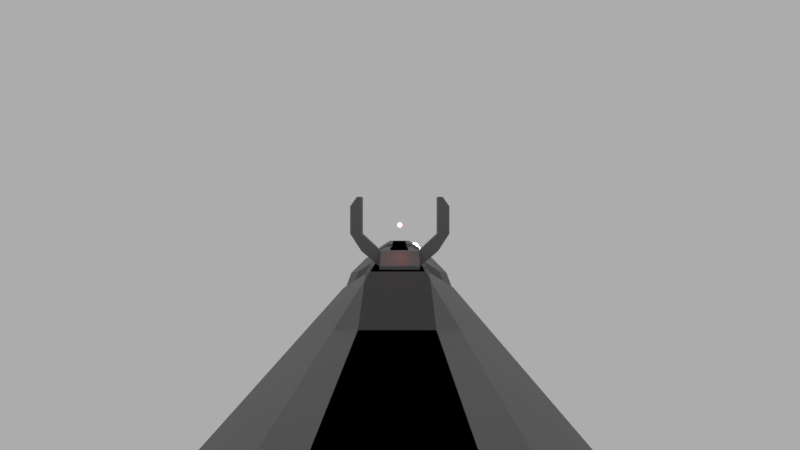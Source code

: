 # Source: Rifle.blend  (saved by Blender 4.4.30; exported with 4.5.12 LTS)
import bpy
from mathutils import Matrix  # noqa: F401  (used for matrix-valued properties, if any)

bpy.ops.wm.read_factory_settings(use_empty=True)
scene = bpy.context.scene
scene.name = 'Scene'

# ---- materials (node trees are filled in below, after node groups)
mat_gunmetal = bpy.data.materials.new('Gunmetal')
mat_bluelight = bpy.data.materials.new('BlueLight')
mat_armorunder = bpy.data.materials.new('ArmorUnder')
mat_sight = bpy.data.materials.new('Sight')
mat_muzzleflash = bpy.data.materials.new('MuzzleFlash')

# ---- material node trees
mat_gunmetal.use_nodes = True; mat_gunmetal.node_tree.nodes.clear()
_N = mat_gunmetal.node_tree.nodes; _L = mat_gunmetal.node_tree.links
n0 = _N.new('ShaderNodeBsdfPrincipled'); n0.name = 'Principled BSDF'; n0.location = (10, 300)
n0.distribution = 'GGX'
n0.subsurface_method = 'BURLEY'
n0.inputs[0].default_value = (0.1996, 0.1996, 0.1996, 1.0)
n0.inputs[1].default_value = 0.5767
n0.inputs[2].default_value = 0.6656
n0.inputs[3].default_value = 1.45
n0.inputs[13].default_value = 0.4387
n0.inputs[27].default_value = (0.0, 0.0, 0.0, 1.0)
n0.inputs[28].default_value = 1.0
n1 = _N.new('ShaderNodeOutputMaterial'); n1.name = 'Material Output'; n1.location = (300, 300)
_L.new(n0.outputs[0], n1.inputs[0])
n1.is_active_output = True
mat_bluelight.use_nodes = True; mat_bluelight.node_tree.nodes.clear()
_N = mat_bluelight.node_tree.nodes; _L = mat_bluelight.node_tree.links
n0 = _N.new('ShaderNodeOutputMaterial'); n0.name = 'Material Output'; n0.location = (300, 300)
n1 = _N.new('ShaderNodeEmission'); n1.name = 'Emission'; n1.location = (10, 300)
n1.inputs[0].default_value = (0.1752, 0.8797, 1.0, 1.0)
_L.new(n1.outputs[0], n0.inputs[0])
n0.is_active_output = True
mat_armorunder.use_nodes = True; mat_armorunder.node_tree.nodes.clear()
_N = mat_armorunder.node_tree.nodes; _L = mat_armorunder.node_tree.links
n0 = _N.new('ShaderNodeBsdfPrincipled'); n0.name = 'Principled BSDF'; n0.location = (10, 300)
n0.distribution = 'GGX'
n0.subsurface_method = 'BURLEY'
n0.inputs[0].default_value = (0.04298, 0.04298, 0.04298, 1.0)
n0.inputs[3].default_value = 1.45
n0.inputs[27].default_value = (0.0, 0.0, 0.0, 1.0)
n0.inputs[28].default_value = 1.0
n1 = _N.new('ShaderNodeOutputMaterial'); n1.name = 'Material Output'; n1.location = (300, 300)
_L.new(n0.outputs[0], n1.inputs[0])
n1.is_active_output = True
mat_sight.use_nodes = True; mat_sight.node_tree.nodes.clear()
_N = mat_sight.node_tree.nodes; _L = mat_sight.node_tree.links
n0 = _N.new('ShaderNodeOutputMaterial'); n0.name = 'Material Output'; n0.location = (300, 300)
n1 = _N.new('ShaderNodeEmission'); n1.name = 'Emission'; n1.location = (10, 300)
n1.inputs[0].default_value = (1.0, 0.04087, 0.08082, 1.0)
n1.inputs[1].default_value = 100.0
_L.new(n1.outputs[0], n0.inputs[0])
n0.is_active_output = True
mat_muzzleflash.use_nodes = True; mat_muzzleflash.node_tree.nodes.clear()
_N = mat_muzzleflash.node_tree.nodes; _L = mat_muzzleflash.node_tree.links
n0 = _N.new('ShaderNodeOutputMaterial'); n0.name = 'Material Output'; n0.location = (300, 300)
n1 = _N.new('ShaderNodeEmission'); n1.name = 'Emission'; n1.location = (10, 300)
n1.inputs[0].default_value = (0.1752, 0.8797, 1.0, 1.0)
n1.inputs[1].default_value = 400.0
_L.new(n1.outputs[0], n0.inputs[0])
n0.is_active_output = True

# ---- world
world_world = bpy.data.worlds.new('World'); scene.world = world_world
world_world.color = (0.4134, 0.4134, 0.4134)
world_world.use_sun_shadow = False
world_world.sun_shadow_jitter_overblur = 0.0

# ---- cameras
cam_camera = bpy.data.cameras.new('Camera')
cam_camera.clip_start = 0.001
cam_camera.lens = 25.71
cam_camera.lens_unit = 'FOV'

# ---- meshes
me_cube_001 = bpy.data.meshes.new('Cube.001')
me_cube_001.from_pydata([(0.03638, -0.6266, 0.07704), (0.03638, -0.6266, 0.1111), (0.03638, 0.1116, 0.07704), (0.03638, 0.1116, 0.1111), (0.02359, -0.6266, 0.04299), (0.02359, -0.6266, 0.1451), (0.02359, 0.0967, 0.04299), (0.02359, 0.09935, 0.1451), (-0.007258, 0.0967, 0.04299), (-0.007258, 0.09935, 0.1526), (-0.007258, -0.6266, 0.03961), (-0.007258, -0.6266, 0.1526), (-0.007258, -0.6266, 0.1111), (-0.007258, -0.6266, 0.07704), (-0.007258, 0.2962, 0.1111), (-0.007258, 0.1116, 0.07704), (0.0118, 0.09935, 0.1526), (0.0118, -0.6266, 0.03961), (0.0118, 0.0967, 0.04299), (0.0118, -0.6266, 0.1526), (-0.001228, -0.6266, 0.07704), (-0.001228, -0.6266, 0.1111), (0.0182, 0.1116, 0.07704), (0.0182, 0.1116, 0.1111), (0.01309, 0.2768, 0.007442), (-0.007258, 0.2635, 0.07704), (-0.007258, 0.2635, 0.1451), (0.0118, 0.2635, 0.1451), (0.0182, 0.2635, 0.07704), (0.0182, 0.2635, 0.1111), (-0.007258, 0.2962, 0.07704), (-0.007258, 0.2962, 0.1451), (0.0118, 0.2962, 0.1451), (0.0182, 0.2962, 0.07704), (0.0182, 0.2962, 0.1111), (0.01309, 0.2962, -0.000647), (-0.007258, 0.2768, 0.007442), (-0.007258, 0.2962, -0.000647), (0.02359, -0.02156, 0.04299), (0.02359, 0.005137, 0.04299), (0.02359, 0.005405, 0.1451), (0.02359, -0.02139, 0.1451), (-0.007258, 0.005405, 0.1526), (-0.007258, -0.02139, 0.1526), (-0.007258, 0.005137, 0.04299), (-0.007258, -0.02156, 0.03876), (0.03638, 0.00664, 0.07704), (0.03638, -0.02059, 0.07704), (0.03638, 0.00664, 0.1111), (0.03638, -0.02059, 0.1111), (0.0118, 0.005405, 0.1526), (0.0118, -0.02139, 0.1526), (0.007258, 0.005137, 0.04299), (0.007258, -0.02156, 0.03876), (-0.007258, 0.03039, -0.04264), (-0.007258, 0.003692, -0.04264), (0.007258, 0.03039, -0.04264), (0.007258, 0.003692, -0.04264), (0.02359, -0.1611, 0.1451), (0.02359, -0.2493, 0.1451), (0.02359, -0.4239, 0.1451), (0.02359, -0.5102, 0.1451), (-0.007258, -0.1611, 0.1526), (-0.007258, -0.2493, 0.1526), (-0.007258, -0.4239, 0.1526), (-0.007258, -0.5102, 0.1526), (-0.007258, -0.1612, 0.03876), (-0.007258, -0.2494, 0.03961), (-0.007258, -0.424, 0.03961), (-0.007258, -0.5103, 0.03961), (0.03638, -0.1604, 0.07704), (0.03638, -0.2488, 0.07704), (0.03638, -0.4236, 0.07704), (0.03638, -0.5101, 0.07704), (0.03638, -0.1604, 0.1111), (0.03638, -0.2488, 0.1111), (0.03638, -0.4236, 0.1111), (0.03638, -0.5101, 0.1111), (0.0118, -0.1611, 0.1526), (0.0118, -0.2493, 0.1526), (0.0118, -0.4239, 0.1526), (0.0118, -0.5102, 0.1526), (0.008167, -0.1612, 0.03876), (0.009075, -0.2494, 0.03961), (0.009983, -0.424, 0.03961), (0.01089, -0.5103, 0.03961), (0.02359, -0.5103, 0.04299), (0.02359, -0.424, 0.04299), (0.02359, -0.2494, 0.04299), (0.02359, -0.1612, 0.04299), (0.02056, -0.1611, 0.1408), (0.02059, -0.2493, 0.1408), (0.02057, -0.4239, 0.1408), (0.02058, -0.5102, 0.1408), (-0.007258, -0.1611, 0.1398), (-0.007258, -0.2493, 0.1398), (-0.007258, -0.4239, 0.1398), (-0.007258, -0.5102, 0.1398), (-0.007258, -0.1612, 0.04829), (-0.007258, -0.2494, 0.04829), (-0.007258, -0.424, 0.04829), (-0.007258, -0.5103, 0.04829), (0.03117, -0.1653, 0.08725), (0.03117, -0.2439, 0.08726), (0.03117, -0.4284, 0.08725), (0.03117, -0.5052, 0.08725), (0.03117, -0.1653, 0.09745), (0.03117, -0.2439, 0.09745), (0.03117, -0.4284, 0.09745), (0.03117, -0.5052, 0.09745), (0.0118, -0.1611, 0.1398), (0.0118, -0.2493, 0.1398), (0.0118, -0.4239, 0.1398), (0.0118, -0.5102, 0.1398), (0.008167, -0.1612, 0.04829), (0.009075, -0.2494, 0.04829), (0.009983, -0.424, 0.04829), (0.01089, -0.5103, 0.04829), (0.02058, -0.5103, 0.04735), (0.02057, -0.424, 0.04734), (0.02059, -0.2494, 0.04736), (0.02056, -0.1612, 0.04733), (-0.007258, -0.6088, 0.1111), (-0.007258, -0.6088, 0.07704), (-0.001228, -0.6088, 0.07704), (-0.001228, -0.6088, 0.1111), (0.03117, -0.1604, 0.07798), (0.03117, -0.2488, 0.07799), (0.03117, -0.4236, 0.07799), (0.03117, -0.5101, 0.07799), (0.03117, -0.1604, 0.1102), (0.03117, -0.2488, 0.1101), (0.03117, -0.4236, 0.1101), (0.03117, -0.5101, 0.1101), (0.02759, -0.1653, 0.08725), (0.02759, -0.2439, 0.08726), (0.02759, -0.4284, 0.08725), (0.02759, -0.5052, 0.08725), (0.02759, -0.1653, 0.09745), (0.02759, -0.2439, 0.09745), (0.02759, -0.4284, 0.09745), (0.02759, -0.5052, 0.09745), (0.02598, 0.00664, 0.07704), (0.02598, -0.02059, 0.07704), (0.02598, 0.00664, 0.1111), (0.02598, -0.02059, 0.1111), (0.02359, -0.1481, 0.04299), (0.02359, -0.07631, 0.04299), (0.02359, -0.076, 0.1451), (0.02359, -0.1478, 0.1451), (-0.007258, -0.076, 0.1526), (-0.007258, -0.1478, 0.1526), (-0.007258, -0.07631, 0.03876), (-0.007258, -0.1481, 0.03876), (0.03638, -0.07457, 0.07704), (0.03638, -0.1466, 0.07704), (0.03638, -0.07457, 0.1111), (0.03638, -0.1466, 0.1111), (0.0118, -0.076, 0.1526), (0.0118, -0.1478, 0.1526), (0.001034, -0.08035, 0.03472), (0.001292, -0.144, 0.03472), (-0.007258, -0.07631, -0.04577), (-0.007258, -0.1481, -0.04577), (0.001034, -0.08035, -0.04078), (0.001292, -0.144, -0.04078), (0.001015, -0.07631, 0.03876), (0.001311, -0.1481, 0.03876), (0.001015, -0.07631, -0.04577), (0.001311, -0.1481, -0.04577), (-0.002556, -0.08311, 0.03308), (-0.00232, -0.1413, 0.03308), (-0.002556, -0.08311, -0.0392), (-0.00232, -0.1413, -0.0392), (0.04135, -0.07457, 0.07704), (0.04135, -0.1466, 0.07704), (0.04135, -0.07457, 0.1111), (0.04135, -0.1466, 0.1111), (0.02863, -0.2602, 0.1434), (0.02863, -0.4128, 0.1434), (0.03899, -0.2599, 0.1158), (0.03899, -0.4126, 0.1158), (0.04467, 0.08844, 0.1111), (0.04467, 0.08844, 0.07704), (0.04467, 0.00664, 0.07704), (0.04467, 0.00664, 0.1111), (-0.007258, -0.2494, 0.03372), (-0.007258, -0.424, 0.03372), (0.03935, -0.2488, 0.07116), (0.03935, -0.4236, 0.07116), (0.01204, -0.2494, 0.03372), (0.01295, -0.424, 0.03372), (0.02656, -0.424, 0.03711), (0.02656, -0.2494, 0.03711), (-0.007258, -0.04619, 0.1614), (0.006284, -0.04619, 0.1614), (-0.007258, -0.076, 0.1614), (0.006284, -0.076, 0.1614)], [], [(73, 77, 1, 0), (23, 16, 7, 3), (77, 61, 5, 1), (86, 73, 0, 4), (85, 86, 4, 17), (20, 21, 125, 124), (81, 65, 11, 19), (18, 22, 2, 6), (21, 19, 11, 12), (17, 20, 13, 10), (22, 23, 3, 2), (22, 15, 25, 28), (4, 0, 20, 17), (1, 5, 19, 21), (8, 15, 22, 18), (61, 81, 19, 5), (0, 1, 21, 20), (69, 85, 17, 10), (23, 22, 28, 29), (29, 28, 33, 34), (26, 27, 32, 31), (16, 23, 29, 27), (9, 16, 27, 26), (30, 14, 34, 33), (14, 31, 32, 34), (33, 28, 24, 35), (27, 29, 34, 32), (24, 36, 37, 35), (28, 25, 36, 24), (30, 33, 35, 37), (8, 18, 52, 44), (53, 45, 55, 57), (7, 16, 50, 40), (40, 50, 51, 41), (16, 9, 42, 50), (50, 42, 43, 51), (18, 6, 39, 52), (52, 39, 38, 53), (6, 2, 46, 39), (39, 46, 47, 38), (3, 7, 40, 48), (48, 40, 41, 49), (48, 46, 184, 185), (46, 48, 144, 142), (54, 56, 57, 55), (52, 53, 57, 56), (44, 52, 56, 54), (153, 167, 82, 66), (61, 77, 133, 93), (67, 83, 190, 186), (63, 79, 111, 95), (149, 159, 78, 58), (76, 60, 92, 132), (59, 79, 80, 60), (78, 62, 94, 110), (159, 151, 62, 78), (59, 75, 131, 91), (79, 63, 64, 80), (81, 61, 93, 113), (167, 146, 89, 82), (74, 58, 90, 130), (87, 84, 191, 192), (60, 80, 112, 92), (146, 155, 70, 89), (73, 86, 118, 129), (72, 87, 192, 189), (79, 59, 91, 111), (157, 149, 58, 74), (87, 72, 128, 119), (59, 60, 179, 178), (58, 78, 110, 90), (155, 157, 74, 70), (71, 88, 120, 127), (71, 75, 76, 72), (85, 69, 101, 117), (98, 114, 115, 99), (100, 116, 117, 101), (90, 110, 111, 91), (92, 112, 113, 93), (110, 94, 95, 111), (112, 96, 97, 113), (114, 121, 120, 115), (116, 119, 118, 117), (121, 126, 127, 120), (119, 128, 129, 118), (130, 90, 91, 131), (132, 92, 93, 133), (102, 106, 138, 134), (104, 108, 140, 136), (80, 64, 96, 112), (70, 74, 130, 126), (65, 81, 113, 97), (75, 71, 127, 131), (82, 89, 121, 114), (72, 76, 132, 128), (88, 83, 115, 120), (66, 82, 114, 98), (77, 73, 129, 133), (84, 87, 119, 116), (83, 67, 99, 115), (86, 85, 117, 118), (68, 84, 116, 100), (89, 70, 126, 121), (124, 125, 122, 123), (13, 20, 124, 123), (21, 12, 122, 125), (102, 103, 127, 126), (104, 105, 129, 128), (107, 106, 130, 131), (109, 108, 132, 133), (106, 102, 126, 130), (103, 107, 131, 127), (108, 104, 128, 132), (105, 109, 133, 129), (134, 138, 139, 135), (136, 140, 141, 137), (106, 107, 139, 138), (103, 102, 134, 135), (109, 105, 137, 141), (107, 103, 135, 139), (108, 109, 141, 140), (105, 104, 136, 137), (142, 144, 145, 143), (48, 49, 145, 144), (47, 46, 142, 143), (49, 47, 143, 145), (47, 49, 156, 154), (157, 155, 175, 177), (49, 41, 148, 156), (156, 148, 149, 157), (38, 47, 154, 147), (147, 154, 155, 146), (53, 38, 147, 166), (166, 147, 146, 167), (51, 43, 194, 195), (158, 150, 151, 159), (41, 51, 158, 148), (148, 158, 159, 149), (45, 53, 166, 152), (161, 165, 173, 171), (162, 168, 169, 163), (167, 153, 163, 169), (152, 166, 168, 162), (161, 160, 166, 167), (164, 165, 169, 168), (165, 161, 167, 169), (160, 164, 168, 166), (170, 171, 173, 172), (160, 161, 171, 170), (164, 160, 170, 172), (165, 164, 172, 173), (174, 176, 177, 175), (156, 157, 177, 176), (155, 154, 174, 175), (154, 156, 176, 174), (180, 178, 179, 181), (75, 59, 178, 180), (76, 75, 180, 181), (60, 76, 181, 179), (183, 182, 185, 184), (2, 3, 182, 183), (3, 48, 185, 182), (46, 2, 183, 184), (186, 190, 191, 187), (190, 193, 192, 191), (193, 188, 189, 192), (88, 71, 188, 193), (71, 72, 189, 188), (83, 88, 193, 190), (84, 68, 187, 191), (195, 194, 196, 197), (150, 158, 197, 196), (158, 51, 195, 197)])
me_cube_001.polygons.foreach_set('material_index', [0, 0, 0, 0, 0, 0, 0, 0, 0, 0, 0, 0, 0, 0, 0, 0, 0, 0, 0, 0, 0, 0, 0, 0, 0, 0, 0, 0, 0, 0, 0, 0, 0, 0, 0, 0, 0, 0, 0, 0, 0, 0, 0, 0, 0, 0, 0, 0, 0, 0, 0, 0, 0, 0, 0, 0, 0, 0, 0, 0, 0, 0, 0, 0, 0, 0, 0, 0, 0, 0, 0, 0, 0, 0, 0, 0, 0, 0, 0, 0, 0, 0, 0, 0, 0, 0, 0, 0, 0, 0, 0, 0, 0, 0, 0, 0, 0, 0, 0, 0, 0, 0, 0, 1, 0, 0, 0, 0, 0, 0, 0, 0, 0, 0, 1, 1, 0, 0, 0, 0, 0, 0, 1, 0, 0, 0, 0, 0, 0, 0, 0, 0, 0, 0, 0, 0, 0, 0, 0, 0, 0, 0, 0, 0, 0, 0, 0, 2, 0, 0, 0, 0, 0, 0, 0, 0, 0, 0, 0, 0, 0, 0, 0, 0, 0, 0, 0, 0, 0, 0, 0, 0, 0])
_uv = me_cube_001.uv_layers.new(name='UVMap')
_uv.uv.foreach_set('vector', [0.4583, 0.7333, 0.5417, 0.7333, 0.5417, 0.75, 0.4583, 0.75, 0.5417, 0.4375, 0.625, 0.4375, 0.625, 0.5, 0.5417, 0.5, 0.5417, 0.7333, 0.625, 0.7333, 0.625, 0.75, 0.5417, 0.75, 0.375, 0.7333, 0.4583, 0.7333, 0.4583, 0.75, 0.375, 0.75, 0.3125, 0.7333, 0.375, 0.7333, 0.375, 0.75, 0.3125, 0.75, 0.4583, 0.8125, 0.5417, 0.8125, 0.5417, 0.8125, 0.4583, 0.8125, 0.6875, 0.7333, 0.75, 0.7333, 0.75, 0.75, 0.6875, 0.75, 0.375, 0.4375, 0.4583, 0.4375, 0.4583, 0.5, 0.375, 0.5, 0.5417, 0.8125, 0.625, 0.8125, 0.625, 0.875, 0.5417, 0.875, 0.375, 0.8125, 0.4583, 0.8125, 0.4583, 0.875, 0.375, 0.875, 0.4583, 0.4375, 0.5417, 0.4375, 0.5417, 0.5, 0.4583, 0.5, 0.4583, 0.4375, 0.4583, 0.375, 0.4583, 0.375, 0.4583, 0.4375, 0.375, 0.75, 0.4583, 0.75, 0.4583, 0.8125, 0.375, 0.8125, 0.5417, 0.75, 0.625, 0.75, 0.625, 0.8125, 0.5417, 0.8125, 0.375, 0.375, 0.4583, 0.375, 0.4583, 0.4375, 0.375, 0.4375, 0.625, 0.7333, 0.6875, 0.7333, 0.6875, 0.75, 0.625, 0.75, 0.4583, 0.75, 0.5417, 0.75, 0.5417, 0.8125, 0.4583, 0.8125, 0.25, 0.7333, 0.3125, 0.7333, 0.3125, 0.75, 0.25, 0.75, 0.5417, 0.4375, 0.4583, 0.4375, 0.4583, 0.4375, 0.5417, 0.4375, 0.5417, 0.4375, 0.4583, 0.4375, 0.4583, 0.4375, 0.5417, 0.4375, 0.75, 0.5, 0.6875, 0.5, 0.6875, 0.5, 0.75, 0.5, 0.625, 0.4375, 0.5417, 0.4375, 0.5417, 0.4375, 0.625, 0.4375, 0.75, 0.5, 0.6875, 0.5, 0.6875, 0.5, 0.75, 0.5, 0.4583, 0.375, 0.5417, 0.375, 0.5417, 0.4375, 0.4583, 0.4375, 0.5417, 0.375, 0.625, 0.375, 0.625, 0.4375, 0.5417, 0.4375, 0.4583, 0.4375, 0.4583, 0.4375, 0.4583, 0.4375, 0.4583, 0.4375, 0.625, 0.4375, 0.5417, 0.4375, 0.5417, 0.4375, 0.625, 0.4375, 0.4583, 0.4375, 0.4583, 0.375, 0.4583, 0.375, 0.4583, 0.4375, 0.4583, 0.4375, 0.4583, 0.375, 0.4583, 0.375, 0.4583, 0.4375, 0.4583, 0.375, 0.4583, 0.4375, 0.4583, 0.4375, 0.4583, 0.375, 0.25, 0.5, 0.3125, 0.5, 0.3125, 0.5833, 0.25, 0.5833, 0.3125, 0.6667, 0.25, 0.6667, 0.25, 0.6667, 0.3125, 0.6667, 0.625, 0.5, 0.6875, 0.5, 0.6875, 0.5833, 0.625, 0.5833, 0.625, 0.5833, 0.6875, 0.5833, 0.6875, 0.6667, 0.625, 0.6667, 0.6875, 0.5, 0.75, 0.5, 0.75, 0.5833, 0.6875, 0.5833, 0.6875, 0.5833, 0.75, 0.5833, 0.75, 0.6667, 0.6875, 0.6667, 0.3125, 0.5, 0.375, 0.5, 0.375, 0.5833, 0.3125, 0.5833, 0.3125, 0.5833, 0.375, 0.5833, 0.375, 0.6667, 0.3125, 0.6667, 0.375, 0.5, 0.4583, 0.5, 0.4583, 0.5833, 0.375, 0.5833, 0.375, 0.5833, 0.4583, 0.5833, 0.4583, 0.6667, 0.375, 0.6667, 0.5417, 0.5, 0.625, 0.5, 0.625, 0.5833, 0.5417, 0.5833, 0.5417, 0.5833, 0.625, 0.5833, 0.625, 0.6667, 0.5417, 0.6667, 0.5417, 0.5833, 0.4583, 0.5833, 0.4583, 0.5833, 0.5417, 0.5833, 0.4583, 0.5833, 0.5417, 0.5833, 0.5417, 0.5833, 0.4583, 0.5833, 0.25, 0.5833, 0.3125, 0.5833, 0.3125, 0.6667, 0.25, 0.6667, 0.3125, 0.5833, 0.3125, 0.6667, 0.3125, 0.6667, 0.3125, 0.5833, 0.25, 0.5833, 0.3125, 0.5833, 0.3125, 0.5833, 0.25, 0.5833, 0.25, 0.6778, 0.3125, 0.6778, 0.3125, 0.6833, 0.25, 0.6833, 0.625, 0.7333, 0.5417, 0.7333, 0.5417, 0.7333, 0.625, 0.7333, 0.25, 0.7, 0.3125, 0.7, 0.3125, 0.7, 0.25, 0.7, 0.75, 0.7, 0.6875, 0.7, 0.6875, 0.7, 0.75, 0.7, 0.625, 0.6778, 0.6875, 0.6778, 0.6875, 0.6833, 0.625, 0.6833, 0.5417, 0.7167, 0.625, 0.7167, 0.625, 0.7167, 0.5417, 0.7167, 0.625, 0.7, 0.6875, 0.7, 0.6875, 0.7167, 0.625, 0.7167, 0.6875, 0.6833, 0.75, 0.6833, 0.75, 0.6833, 0.6875, 0.6833, 0.6875, 0.6778, 0.75, 0.6778, 0.75, 0.6833, 0.6875, 0.6833, 0.625, 0.7, 0.5417, 0.7, 0.5417, 0.7, 0.625, 0.7, 0.6875, 0.7, 0.75, 0.7, 0.75, 0.7167, 0.6875, 0.7167, 0.6875, 0.7333, 0.625, 0.7333, 0.625, 0.7333, 0.6875, 0.7333, 0.3125, 0.6778, 0.375, 0.6778, 0.375, 0.6833, 0.3125, 0.6833, 0.5417, 0.6833, 0.625, 0.6833, 0.625, 0.6833, 0.5417, 0.6833, 0.375, 0.7167, 0.3125, 0.7167, 0.3125, 0.7167, 0.375, 0.7167, 0.625, 0.7167, 0.6875, 0.7167, 0.6875, 0.7167, 0.625, 0.7167, 0.375, 0.6778, 0.4583, 0.6778, 0.4583, 0.6833, 0.375, 0.6833, 0.4583, 0.7333, 0.375, 0.7333, 0.375, 0.7333, 0.4583, 0.7333, 0.4583, 0.7167, 0.375, 0.7167, 0.375, 0.7167, 0.4583, 0.7167, 0.6875, 0.7, 0.625, 0.7, 0.625, 0.7, 0.6875, 0.7, 0.5417, 0.6778, 0.625, 0.6778, 0.625, 0.6833, 0.5417, 0.6833, 0.375, 0.7167, 0.4583, 0.7167, 0.4583, 0.7167, 0.375, 0.7167, 0.625, 0.7, 0.625, 0.7167, 0.625, 0.7167, 0.625, 0.7, 0.625, 0.6833, 0.6875, 0.6833, 0.6875, 0.6833, 0.625, 0.6833, 0.4583, 0.6778, 0.5417, 0.6778, 0.5417, 0.6833, 0.4583, 0.6833, 0.4583, 0.7, 0.375, 0.7, 0.375, 0.7, 0.4583, 0.7, 0.4583, 0.7, 0.5417, 0.7, 0.5417, 0.7167, 0.4583, 0.7167, 0.3125, 0.7333, 0.25, 0.7333, 0.25, 0.7333, 0.3125, 0.7333, 0.25, 0.6833, 0.3125, 0.6833, 0.3125, 0.7, 0.25, 0.7, 0.25, 0.7167, 0.3125, 0.7167, 0.3125, 0.7333, 0.25, 0.7333, 0.625, 0.6833, 0.6875, 0.6833, 0.6875, 0.7, 0.625, 0.7, 0.625, 0.7167, 0.6875, 0.7167, 0.6875, 0.7333, 0.625, 0.7333, 0.6875, 0.6833, 0.75, 0.6833, 0.75, 0.7, 0.6875, 0.7, 0.6875, 0.7167, 0.75, 0.7167, 0.75, 0.7333, 0.6875, 0.7333, 0.3125, 0.6833, 0.375, 0.6833, 0.375, 0.7, 0.3125, 0.7, 0.3125, 0.7167, 0.375, 0.7167, 0.375, 0.7333, 0.3125, 0.7333, 0.375, 0.6833, 0.4583, 0.6833, 0.4583, 0.7, 0.375, 0.7, 0.375, 0.7167, 0.4583, 0.7167, 0.4583, 0.7333, 0.375, 0.7333, 0.5417, 0.6833, 0.625, 0.6833, 0.625, 0.7, 0.5417, 0.7, 0.5417, 0.7167, 0.625, 0.7167, 0.625, 0.7333, 0.5417, 0.7333, 0.4709, 0.684, 0.5291, 0.684, 0.5291, 0.684, 0.4709, 0.684, 0.4709, 0.7174, 0.5291, 0.7174, 0.5291, 0.7174, 0.4709, 0.7174, 0.6875, 0.7167, 0.75, 0.7167, 0.75, 0.7167, 0.6875, 0.7167, 0.4583, 0.6833, 0.5417, 0.6833, 0.5417, 0.6833, 0.4583, 0.6833, 0.75, 0.7333, 0.6875, 0.7333, 0.6875, 0.7333, 0.75, 0.7333, 0.5417, 0.7, 0.4583, 0.7, 0.4583, 0.7, 0.5417, 0.7, 0.3125, 0.6833, 0.375, 0.6833, 0.375, 0.6833, 0.3125, 0.6833, 0.4583, 0.7167, 0.5417, 0.7167, 0.5417, 0.7167, 0.4583, 0.7167, 0.375, 0.7, 0.3125, 0.7, 0.3125, 0.7, 0.375, 0.7, 0.25, 0.6833, 0.3125, 0.6833, 0.3125, 0.6833, 0.25, 0.6833, 0.5417, 0.7333, 0.4583, 0.7333, 0.4583, 0.7333, 0.5417, 0.7333, 0.3125, 0.7167, 0.375, 0.7167, 0.375, 0.7167, 0.3125, 0.7167, 0.3125, 0.7, 0.25, 0.7, 0.25, 0.7, 0.3125, 0.7, 0.375, 0.7333, 0.3125, 0.7333, 0.3125, 0.7333, 0.375, 0.7333, 0.25, 0.7167, 0.3125, 0.7167, 0.3125, 0.7167, 0.25, 0.7167, 0.375, 0.6833, 0.4583, 0.6833, 0.4583, 0.6833, 0.375, 0.6833, 0.4583, 0.8125, 0.5417, 0.8125, 0.5417, 0.875, 0.4583, 0.875, 0.4583, 0.875, 0.4583, 0.8125, 0.4583, 0.8125, 0.4583, 0.875, 0.5417, 0.8125, 0.5417, 0.875, 0.5417, 0.875, 0.5417, 0.8125, 0.4709, 0.684, 0.4709, 0.6993, 0.4583, 0.7, 0.4583, 0.6833, 0.4709, 0.7174, 0.4709, 0.7326, 0.4583, 0.7333, 0.4583, 0.7167, 0.5291, 0.6993, 0.5291, 0.684, 0.5417, 0.6833, 0.5417, 0.7, 0.5291, 0.7326, 0.5291, 0.7174, 0.5417, 0.7167, 0.5417, 0.7333, 0.5291, 0.684, 0.4709, 0.684, 0.4583, 0.6833, 0.5417, 0.6833, 0.4709, 0.6993, 0.5291, 0.6993, 0.5417, 0.7, 0.4583, 0.7, 0.5291, 0.7174, 0.4709, 0.7174, 0.4583, 0.7167, 0.5417, 0.7167, 0.4709, 0.7326, 0.5291, 0.7326, 0.5417, 0.7333, 0.4583, 0.7333, 0.4709, 0.684, 0.5291, 0.684, 0.5291, 0.6993, 0.4709, 0.6993, 0.4709, 0.7174, 0.5291, 0.7174, 0.5291, 0.7326, 0.4709, 0.7326, 0.5291, 0.684, 0.5291, 0.6993, 0.5291, 0.6993, 0.5291, 0.684, 0.4709, 0.6993, 0.4709, 0.684, 0.4709, 0.684, 0.4709, 0.6993, 0.5291, 0.7326, 0.4709, 0.7326, 0.4709, 0.7326, 0.5291, 0.7326, 0.5291, 0.6993, 0.4709, 0.6993, 0.4709, 0.6993, 0.5291, 0.6993, 0.5291, 0.7174, 0.5291, 0.7326, 0.5291, 0.7326, 0.5291, 0.7174, 0.4709, 0.7326, 0.4709, 0.7174, 0.4709, 0.7174, 0.4709, 0.7326, 0.4583, 0.5833, 0.5417, 0.5833, 0.5417, 0.6667, 0.4583, 0.6667, 0.5417, 0.5833, 0.5417, 0.6667, 0.5417, 0.6667, 0.5417, 0.5833, 0.4583, 0.6667, 0.4583, 0.5833, 0.4583, 0.5833, 0.4583, 0.6667, 0.5417, 0.6667, 0.4583, 0.6667, 0.4583, 0.6667, 0.5417, 0.6667, 0.4583, 0.6667, 0.5417, 0.6667, 0.5417, 0.6722, 0.4583, 0.6722, 0.5417, 0.6778, 0.4583, 0.6778, 0.4583, 0.6778, 0.5417, 0.6778, 0.5417, 0.6667, 0.625, 0.6667, 0.625, 0.6722, 0.5417, 0.6722, 0.5417, 0.6722, 0.625, 0.6722, 0.625, 0.6778, 0.5417, 0.6778, 0.375, 0.6667, 0.4583, 0.6667, 0.4583, 0.6722, 0.375, 0.6722, 0.375, 0.6722, 0.4583, 0.6722, 0.4583, 0.6778, 0.375, 0.6778, 0.3125, 0.6667, 0.375, 0.6667, 0.375, 0.6722, 0.3125, 0.6722, 0.3125, 0.6722, 0.375, 0.6722, 0.375, 0.6778, 0.3125, 0.6778, 0.6875, 0.6667, 0.75, 0.6667, 0.75, 0.6667, 0.6875, 0.6667, 0.6875, 0.6722, 0.75, 0.6722, 0.75, 0.6778, 0.6875, 0.6778, 0.625, 0.6667, 0.6875, 0.6667, 0.6875, 0.6722, 0.625, 0.6722, 0.625, 0.6722, 0.6875, 0.6722, 0.6875, 0.6778, 0.625, 0.6778, 0.25, 0.6667, 0.3125, 0.6667, 0.3125, 0.6722, 0.25, 0.6722, 0.3125, 0.6774, 0.3125, 0.6774, 0.3125, 0.6774, 0.3125, 0.6774, 0.25, 0.6722, 0.3125, 0.6722, 0.3125, 0.6778, 0.25, 0.6778, 0.3125, 0.6778, 0.25, 0.6778, 0.25, 0.6778, 0.3125, 0.6778, 0.25, 0.6722, 0.3125, 0.6722, 0.3125, 0.6722, 0.25, 0.6722, 0.3125, 0.6774, 0.3125, 0.6726, 0.3125, 0.6722, 0.3125, 0.6778, 0.3125, 0.6726, 0.3125, 0.6774, 0.3125, 0.6778, 0.3125, 0.6722, 0.3125, 0.6774, 0.3125, 0.6774, 0.3125, 0.6778, 0.3125, 0.6778, 0.3125, 0.6726, 0.3125, 0.6726, 0.3125, 0.6722, 0.3125, 0.6722, 0.3125, 0.6726, 0.3125, 0.6774, 0.3125, 0.6774, 0.3125, 0.6726, 0.3125, 0.6726, 0.3125, 0.6774, 0.3125, 0.6774, 0.3125, 0.6726, 0.3125, 0.6726, 0.3125, 0.6726, 0.3125, 0.6726, 0.3125, 0.6726, 0.3125, 0.6774, 0.3125, 0.6726, 0.3125, 0.6726, 0.3125, 0.6774, 0.4583, 0.6722, 0.5417, 0.6722, 0.5417, 0.6778, 0.4583, 0.6778, 0.5417, 0.6722, 0.5417, 0.6778, 0.5417, 0.6778, 0.5417, 0.6722, 0.4583, 0.6778, 0.4583, 0.6722, 0.4583, 0.6722, 0.4583, 0.6778, 0.4583, 0.6722, 0.5417, 0.6722, 0.5417, 0.6722, 0.4583, 0.6722, 0.5417, 0.7, 0.625, 0.7, 0.625, 0.7167, 0.5417, 0.7167, 0.5417, 0.7, 0.625, 0.7, 0.625, 0.7, 0.5417, 0.7, 0.5417, 0.7167, 0.5417, 0.7, 0.5417, 0.7, 0.5417, 0.7167, 0.625, 0.7167, 0.5417, 0.7167, 0.5417, 0.7167, 0.625, 0.7167, 0.4583, 0.5, 0.5417, 0.5, 0.5417, 0.5833, 0.4583, 0.5833, 0.4583, 0.5, 0.5417, 0.5, 0.5417, 0.5, 0.4583, 0.5, 0.5417, 0.5, 0.5417, 0.5833, 0.5417, 0.5833, 0.5417, 0.5, 0.4583, 0.5833, 0.4583, 0.5, 0.4583, 0.5, 0.4583, 0.5833, 0.25, 0.7, 0.3125, 0.7, 0.3125, 0.7167, 0.25, 0.7167, 0.3125, 0.7, 0.375, 0.7, 0.375, 0.7167, 0.3125, 0.7167, 0.375, 0.7, 0.4583, 0.7, 0.4583, 0.7167, 0.375, 0.7167, 0.375, 0.7, 0.4583, 0.7, 0.4583, 0.7, 0.375, 0.7, 0.4583, 0.7, 0.4583, 0.7167, 0.4583, 0.7167, 0.4583, 0.7, 0.3125, 0.7, 0.375, 0.7, 0.375, 0.7, 0.3125, 0.7, 0.3125, 0.7167, 0.25, 0.7167, 0.25, 0.7167, 0.3125, 0.7167, 0.6875, 0.6667, 0.75, 0.6667, 0.75, 0.6722, 0.6875, 0.6722, 0.75, 0.6722, 0.6875, 0.6722, 0.6875, 0.6722, 0.75, 0.6722, 0.6875, 0.6722, 0.6875, 0.6667, 0.6875, 0.6667, 0.6875, 0.6722])
me_cube_001.materials.append(mat_gunmetal)
me_cube_001.materials.append(mat_bluelight)
me_cube_001.materials.append(mat_armorunder)
me_cube_001.use_remesh_fix_poles = True
me_cube_001.use_remesh_preserve_attributes = False
me_cube_001.use_mirror_vertex_groups = False
me_cube_001.update()
me_cube = bpy.data.meshes.new('Cube')
me_cube.from_pydata([(-0.004812, -0.002161, -1.492e-05), (-0.009625, -0.002161, 0.004105), (-0.004812, 0.002161, -1.492e-05), (-0.009625, 0.002161, 0.004105), (-0.004812, -0.002161, 0.004105), (-0.004812, 0.002161, 0.004105), (-0.01237, -0.002161, 0.008445), (-0.01243, 0.002161, 0.008445), (-0.009508, -0.002161, 0.008445), (-0.009566, 0.002161, 0.008445), (-0.01237, -0.002161, 0.01533), (-0.01243, 0.002161, 0.01533), (-0.009508, -0.002161, 0.01533), (-0.009566, 0.002161, 0.01533), (-0.004812, 0.009846, 0.0008734), (-0.004812, -0.009845, 0.0008734), (-0.004812, 0.009846, -1.492e-05), (-0.004812, -0.009845, -1.492e-05), (-0.004812, 5.681e-08, -1.492e-05), (-0.009625, 5.681e-08, 0.004105), (-0.004812, 5.681e-08, 0.004105), (-0.0124, 5.681e-08, 0.008445), (-0.009537, 5.681e-08, 0.008445), (-0.0124, 5.681e-08, 0.01533), (-0.009537, 5.681e-08, 0.01533), (-0.01073, 5.681e-08, 0.01769), (-0.01076, 0.002161, 0.01769), (-0.009508, -0.002161, 0.01769), (-0.0107, -0.002161, 0.01769), (-0.009566, 0.002161, 0.01769), (-0.009537, 5.681e-08, 0.01769), (0.004812, -0.002161, -1.492e-05), (0.009625, -0.002161, 0.004105), (0.004812, 0.002161, -1.492e-05), (0.009625, 0.002161, 0.004105), (0.0, 0.002161, -1.492e-05), (0.0, 0.002161, 0.004105), (0.0, -0.002161, -1.492e-05), (0.0, -0.002161, 0.004105), (0.004812, -0.002161, 0.004105), (0.004812, 0.002161, 0.004105), (0.01237, -0.002161, 0.008445), (0.01243, 0.002161, 0.008445), (0.009508, -0.002161, 0.008445), (0.009566, 0.002161, 0.008445), (0.01237, -0.002161, 0.01533), (0.01243, 0.002161, 0.01533), (0.009508, -0.002161, 0.01533), (0.009566, 0.002161, 0.01533), (0.0, -0.009845, 0.0008734), (0.0, 0.009846, -1.492e-05), (0.0, 0.009846, 0.0008734), (0.004812, 0.009846, 0.0008734), (0.004812, -0.009845, 0.0008734), (0.004812, 0.009846, -1.492e-05), (0.004812, -0.009845, -1.492e-05), (0.0, -0.009845, -1.492e-05), (0.004812, 5.681e-08, -1.492e-05), (0.009625, 5.681e-08, 0.004105), (0.0, 5.681e-08, 0.004105), (0.0, 5.681e-08, -1.492e-05), (0.004812, 5.681e-08, 0.004105), (0.0124, 5.681e-08, 0.008445), (0.009537, 5.681e-08, 0.008445), (0.0124, 5.681e-08, 0.01533), (0.009537, 5.681e-08, 0.01533), (0.01073, 5.681e-08, 0.01769), (0.01076, 0.002161, 0.01769), (0.009508, -0.002161, 0.01769), (0.0107, -0.002161, 0.01769), (0.009566, 0.002161, 0.01769), (0.009537, 5.681e-08, 0.01769), (6.898e-09, 2.979e-08, 0.01118), (-0.0001057, 2.979e-08, 0.01117), (-0.0002073, 2.979e-08, 0.01114), (-0.0003009, 2.979e-08, 0.01109), (-0.000383, 2.979e-08, 0.01102), (-0.0004503, 2.979e-08, 0.01094), (-0.0005004, 2.979e-08, 0.01085), (-0.0005312, 2.979e-08, 0.01074), (-0.0005416, 2.98e-08, 0.01064), (-0.0005312, 2.981e-08, 0.01053), (-0.0005004, 2.982e-08, 0.01043), (-0.0004503, 2.982e-08, 0.01034), (-0.000383, 2.982e-08, 0.01025), (-0.0003009, 2.982e-08, 0.01019), (-0.0002073, 2.982e-08, 0.01014), (-0.0001057, 2.982e-08, 0.01011), (7.074e-09, 2.982e-08, 0.0101), (0.0001057, 2.982e-08, 0.01011), (0.0002073, 2.982e-08, 0.01014), (0.0003009, 2.982e-08, 0.01019), (0.000383, 2.982e-08, 0.01025), (0.0004503, 2.982e-08, 0.01034), (0.0005004, 2.982e-08, 0.01043), (0.0005312, 2.981e-08, 0.01053), (0.0005416, 2.98e-08, 0.01064), (0.0005312, 2.979e-08, 0.01074), (0.0005004, 2.979e-08, 0.01085), (0.0004503, 2.979e-08, 0.01094), (0.000383, 2.979e-08, 0.01102), (0.0003009, 2.979e-08, 0.01109), (0.0002073, 2.979e-08, 0.01114), (0.0001057, 2.979e-08, 0.01117)], [], [(18, 19, 3, 2), (0, 4, 1), (19, 1, 6, 21), (18, 60, 37, 0), (2, 3, 5), (59, 20, 4, 38), (4, 0, 17, 15), (21, 6, 10, 23), (20, 5, 9, 22), (1, 4, 8, 6), (5, 3, 7, 9), (10, 12, 27, 28), (22, 9, 13, 24), (6, 8, 12, 10), (9, 7, 11, 13), (14, 51, 50, 16), (0, 37, 56, 17), (49, 15, 17, 56), (2, 5, 14, 16), (38, 4, 15, 49), (5, 36, 51, 14), (35, 2, 16, 50), (8, 22, 24, 12), (12, 24, 30, 27), (4, 20, 22, 8), (7, 21, 23, 11), (36, 5, 20, 59), (2, 35, 60, 18), (3, 19, 21, 7), (0, 1, 19, 18), (30, 25, 28, 27), (29, 26, 25, 30), (24, 13, 29, 30), (13, 11, 26, 29), (11, 23, 25, 26), (23, 10, 28, 25), (57, 33, 34, 58), (31, 32, 39), (58, 62, 41, 32), (57, 31, 37, 60), (33, 40, 34), (59, 38, 39, 61), (39, 53, 55, 31), (62, 64, 45, 41), (61, 63, 44, 40), (32, 41, 43, 39), (40, 44, 42, 34), (45, 69, 68, 47), (63, 65, 48, 44), (41, 45, 47, 43), (44, 48, 46, 42), (52, 54, 50, 51), (31, 55, 56, 37), (49, 56, 55, 53), (33, 54, 52, 40), (38, 49, 53, 39), (40, 52, 51, 36), (35, 50, 54, 33), (43, 47, 65, 63), (47, 68, 71, 65), (39, 43, 63, 61), (42, 46, 64, 62), (36, 59, 61, 40), (33, 57, 60, 35), (34, 42, 62, 58), (31, 57, 58, 32), (71, 68, 69, 66), (70, 71, 66, 67), (65, 71, 70, 48), (48, 70, 67, 46), (46, 67, 66, 64), (64, 66, 69, 45), (73, 72, 103, 102, 101, 100, 99, 98, 97, 96, 95, 94, 93, 92, 91, 90, 89, 88, 87, 86, 85, 84, 83, 82, 81, 80, 79, 78, 77, 76, 75, 74)])
me_cube.polygons.foreach_set('material_index', [0, 0, 0, 0, 0, 0, 0, 0, 0, 0, 0, 0, 0, 0, 0, 0, 0, 0, 0, 0, 0, 0, 0, 0, 0, 0, 0, 0, 0, 0, 0, 0, 0, 0, 0, 0, 0, 0, 0, 0, 0, 0, 0, 0, 0, 0, 0, 0, 0, 0, 0, 0, 0, 0, 0, 0, 0, 0, 0, 0, 0, 0, 0, 0, 0, 0, 0, 0, 0, 0, 0, 0, 1])
_uv = me_cube.uv_layers.new(name='UVMap')
_uv.uv.foreach_set('vector', [0.2584, 0.5685, 0.292, 0.698, 0.2506, 0.7106, 0.2203, 0.5752, 0.2963, 0.5561, 0.4083, 0.5778, 0.337, 0.6871, 0.292, 0.698, 0.337, 0.6871, 0.3466, 0.7798, 0.3157, 0.7858, 0.2584, 0.5685, 0.2376, 0.4998, 0.263, 0.494, 0.2963, 0.5561, 0.2203, 0.5752, 0.2506, 0.7106, 0.1344, 0.6493, 0.4557, 0.4492, 0.4662, 0.5765, 0.4083, 0.5778, 0.404, 0.4612, 0.4083, 0.5778, 0.2963, 0.5561, 0.314, 0.4929, 0.3161, 0.4932, 0.3157, 0.7858, 0.3466, 0.7798, 0.348, 0.8559, 0.3339, 0.856, 0.07749, 0.6839, 0.1344, 0.6493, 0.2306, 0.8092, 0.1851, 0.8506, 0.337, 0.6871, 0.4083, 0.5778, 0.4084, 0.7602, 0.3466, 0.7798, 0.1344, 0.6493, 0.2506, 0.7106, 0.2856, 0.7978, 0.2306, 0.8092, 0.348, 0.8559, 0.3681, 0.8766, 0.3468, 0.8761, 0.3458, 0.8711, 0.1851, 0.8506, 0.2306, 0.8092, 0.3067, 0.8859, 0.3532, 0.9999, 0.3466, 0.7798, 0.4084, 0.7602, 0.3681, 0.8766, 0.348, 0.8559, 0.2306, 0.8092, 0.2856, 0.7978, 0.3205, 0.8601, 0.3067, 0.8859, 0.1634, 0.5293, 0.1608, 0.5176, 0.1636, 0.517, 0.1653, 0.5281, 0.2963, 0.5561, 0.263, 0.494, 0.3135, 0.4823, 0.314, 0.4929, 0.3161, 0.4817, 0.3161, 0.4932, 0.314, 0.4929, 0.3135, 0.4823, 0.2203, 0.5752, 0.1344, 0.6493, 0.1634, 0.5293, 0.1653, 0.5281, 0.404, 0.4612, 0.4083, 0.5778, 0.3161, 0.4932, 0.3161, 0.4817, 0.1344, 0.6493, 0.05471, 0.5423, 0.1608, 0.5176, 0.1634, 0.5293, 0.2099, 0.5063, 0.2203, 0.5752, 0.1653, 0.5281, 0.1636, 0.517, 0.4084, 0.7602, 0.4662, 0.7696, 0.3532, 0.9999, 0.3681, 0.8766, 0.3681, 0.8766, 0.3532, 0.9999, 0.3362, 0.8793, 0.3468, 0.8761, 0.4083, 0.5778, 0.4662, 0.5765, 0.4662, 0.7696, 0.4084, 0.7602, 0.2856, 0.7978, 0.3157, 0.7858, 0.3339, 0.856, 0.3205, 0.8601, 0.05471, 0.5423, 0.1344, 0.6493, 0.07749, 0.6839, 9.353e-05, 0.555, 0.2203, 0.5752, 0.2099, 0.5063, 0.2376, 0.4998, 0.2584, 0.5685, 0.2506, 0.7106, 0.292, 0.698, 0.3157, 0.7858, 0.2856, 0.7978, 0.2963, 0.5561, 0.337, 0.6871, 0.292, 0.698, 0.2584, 0.5685, 0.3362, 0.8793, 0.336, 0.8721, 0.3458, 0.8711, 0.3468, 0.8761, 0.3272, 0.876, 0.3265, 0.8718, 0.336, 0.8721, 0.3362, 0.8793, 0.3532, 0.9999, 0.3067, 0.8859, 0.3272, 0.876, 0.3362, 0.8793, 0.3067, 0.8859, 0.3205, 0.8601, 0.3265, 0.8718, 0.3272, 0.876, 0.3205, 0.8601, 0.3339, 0.856, 0.336, 0.8721, 0.3265, 0.8718, 0.3339, 0.856, 0.348, 0.8559, 0.3458, 0.8711, 0.336, 0.8721, 0.2261, 0.429, 0.1888, 0.4397, 0.1563, 0.305, 0.1991, 0.298, 0.2657, 0.4235, 0.2442, 0.2878, 0.3564, 0.3543, 0.1991, 0.298, 0.1816, 0.2087, 0.2119, 0.2005, 0.2442, 0.2878, 0.2261, 0.429, 0.2657, 0.4235, 0.263, 0.494, 0.2376, 0.4998, 0.1888, 0.4397, 0.07909, 0.4113, 0.1563, 0.305, 0.4557, 0.4492, 0.404, 0.4612, 0.3564, 0.3543, 0.409, 0.33, 0.3564, 0.3543, 0.3112, 0.4712, 0.3094, 0.4724, 0.2657, 0.4235, 0.1816, 0.2087, 0.1669, 0.1377, 0.1796, 0.1315, 0.2119, 0.2005, 0.01275, 0.4053, 0.03579, 0.2083, 0.09484, 0.2253, 0.07909, 0.4113, 0.2442, 0.2878, 0.2119, 0.2005, 0.2759, 0.1907, 0.3564, 0.3543, 0.07909, 0.4113, 0.09484, 0.2253, 0.1493, 0.2112, 0.1563, 0.305, 0.1796, 0.1315, 0.1709, 0.1189, 0.1696, 0.114, 0.1884, 0.1041, 0.03579, 0.2083, 0.1206, 9.353e-05, 0.1293, 0.1229, 0.09484, 0.2253, 0.2119, 0.2005, 0.1796, 0.1315, 0.1884, 0.1041, 0.2759, 0.1907, 0.09484, 0.2253, 0.1293, 0.1229, 0.1531, 0.1399, 0.1493, 0.2112, 0.158, 0.506, 0.1603, 0.5063, 0.1636, 0.517, 0.1608, 0.5176, 0.2657, 0.4235, 0.3094, 0.4724, 0.3135, 0.4823, 0.263, 0.494, 0.3161, 0.4817, 0.3135, 0.4823, 0.3094, 0.4724, 0.3112, 0.4712, 0.1888, 0.4397, 0.1603, 0.5063, 0.158, 0.506, 0.07909, 0.4113, 0.404, 0.4612, 0.3161, 0.4817, 0.3112, 0.4712, 0.3564, 0.3543, 0.07909, 0.4113, 0.158, 0.506, 0.1608, 0.5176, 0.05471, 0.5423, 0.2099, 0.5063, 0.1636, 0.517, 0.1603, 0.5063, 0.1888, 0.4397, 0.2759, 0.1907, 0.1884, 0.1041, 0.1206, 9.353e-05, 0.3237, 0.1568, 0.1884, 0.1041, 0.1696, 0.114, 0.1587, 0.1158, 0.1206, 9.353e-05, 0.3564, 0.3543, 0.2759, 0.1907, 0.3237, 0.1568, 0.409, 0.33, 0.1493, 0.2112, 0.1531, 0.1399, 0.1669, 0.1377, 0.1816, 0.2087, 0.05471, 0.5423, 9.353e-05, 0.555, 0.01275, 0.4053, 0.07909, 0.4113, 0.1888, 0.4397, 0.2261, 0.429, 0.2376, 0.4998, 0.2099, 0.5063, 0.1563, 0.305, 0.1493, 0.2112, 0.1816, 0.2087, 0.1991, 0.298, 0.2657, 0.4235, 0.2261, 0.429, 0.1991, 0.298, 0.2442, 0.2878, 0.1587, 0.1158, 0.1696, 0.114, 0.1709, 0.1189, 0.1617, 0.1224, 0.152, 0.1227, 0.1587, 0.1158, 0.1617, 0.1224, 0.1533, 0.1267, 0.1206, 9.353e-05, 0.1587, 0.1158, 0.152, 0.1227, 0.1293, 0.1229, 0.1293, 0.1229, 0.152, 0.1227, 0.1533, 0.1267, 0.1531, 0.1399, 0.1531, 0.1399, 0.1533, 0.1267, 0.1617, 0.1224, 0.1669, 0.1377, 0.1669, 0.1377, 0.1617, 0.1224, 0.1709, 0.1189, 0.1796, 0.1315, 0.0, 0.0, 0.0, 0.0, 0.0, 0.0, 0.0, 0.0, 0.0, 0.0, 0.0, 0.0, 0.0, 0.0, 0.0, 0.0, 0.0, 0.0, 0.0, 0.0, 0.0, 0.0, 0.0, 0.0, 0.0, 0.0, 0.0, 0.0, 0.0, 0.0, 0.0, 0.0, 0.0, 0.0, 0.0, 0.0, 0.0, 0.0, 0.0, 0.0, 0.0, 0.0, 0.0, 0.0, 0.0, 0.0, 0.0, 0.0, 0.0, 0.0, 0.0, 0.0, 0.0, 0.0, 0.0, 0.0, 0.0, 0.0, 0.0, 0.0, 0.0, 0.0, 0.0, 0.0])
me_cube.materials.append(mat_gunmetal)
me_cube.materials.append(mat_sight)
me_cube.use_remesh_fix_poles = True
me_cube.use_remesh_preserve_attributes = False
me_cube.use_mirror_vertex_groups = False
me_cube.update()
me_cube_002 = bpy.data.meshes.new('Cube.002')
me_cube_002.from_pydata([(-3.112e-10, -0.166, -0.02822), (0.01995, -0.208, -0.007401), (-0.00715, -0.233, -0.006638), (-0.02965, -0.166, -0.009895), (-0.03431, -0.03265, -0.03614), (0.03736, -0.1204, -0.01816), (0.00715, -0.233, 0.0165), (-0.01995, -0.208, 0.01726), (-0.03736, -0.1204, 0.02802), (0.03431, -0.03265, 0.046), (0.02965, -0.166, 0.01976), (-3.112e-10, -0.166, 0.03809), (-0.004503, -0.2059, -0.01865), (0.01248, -0.1914, -0.02004), (0.006853, -0.2299, -0.008774), (0.02793, -0.1651, -0.01233), (0.01579, -0.1371, -0.02878), (-0.01712, -0.1646, -0.02278), (-0.01908, -0.2059, -0.009641), (-0.01176, -0.1224, -0.03947), (-0.03446, -0.1224, -0.02544), (0.01474, -0.04514, -0.04444), (0.02792, -0.1914, 0.004932), (0.03722, -0.1371, 0.005884), (-2.657e-10, -0.2463, 0.004932), (0.01532, -0.2299, 0.004932), (-0.02792, -0.1914, 0.004932), (-0.01532, -0.2299, 0.004932), (-0.05075, -0.04514, -0.003968), (-0.03722, -0.1371, 0.003979), (0.05075, -0.04514, 0.01383), (0.0004722, -0.007299, 0.00464), (0.01908, -0.2059, 0.0195), (-0.006853, -0.2299, 0.01864), (-0.02793, -0.1651, 0.02219), (-0.01474, -0.04514, 0.0543), (0.03446, -0.1224, 0.03531), (0.004503, -0.2059, 0.02851), (0.01712, -0.1646, 0.03264), (-0.01248, -0.1914, 0.0299), (-0.01579, -0.1371, 0.03865), (0.01176, -0.1224, 0.04934)], [], [(0, 13, 12), (1, 13, 15), (0, 12, 17), (0, 17, 19), (0, 19, 16), (1, 15, 22), (2, 14, 24), (3, 18, 26), (4, 20, 28), (5, 21, 30), (1, 22, 25), (2, 24, 27), (3, 26, 29), (4, 28, 31), (5, 30, 23), (6, 32, 37), (7, 33, 39), (8, 34, 40), (9, 35, 41), (10, 36, 38), (38, 41, 11), (38, 36, 41), (36, 9, 41), (41, 40, 11), (41, 35, 40), (35, 8, 40), (40, 39, 11), (40, 34, 39), (34, 7, 39), (39, 37, 11), (39, 33, 37), (33, 6, 37), (37, 38, 11), (37, 32, 38), (32, 10, 38), (23, 36, 10), (23, 30, 36), (30, 9, 36), (31, 35, 9), (31, 28, 35), (28, 8, 35), (29, 34, 8), (29, 26, 34), (26, 7, 34), (27, 33, 7), (27, 24, 33), (24, 6, 33), (25, 32, 6), (25, 22, 32), (22, 10, 32), (30, 31, 9), (30, 21, 31), (21, 4, 31), (28, 29, 8), (28, 20, 29), (20, 3, 29), (26, 27, 7), (26, 18, 27), (18, 2, 27), (24, 25, 6), (24, 14, 25), (14, 1, 25), (22, 23, 10), (22, 15, 23), (15, 5, 23), (16, 21, 5), (16, 19, 21), (19, 4, 21), (19, 20, 4), (19, 17, 20), (17, 3, 20), (17, 18, 3), (17, 12, 18), (12, 2, 18), (15, 16, 5), (15, 13, 16), (13, 0, 16), (12, 14, 2), (12, 13, 14), (13, 1, 14)])
_uv = me_cube_002.uv_layers.new(name='UVMap')
_uv.uv.foreach_set('vector', [0.8182, 0.0, 0.7727, 0.07873, 0.8636, 0.07873, 0.7273, 0.1575, 0.6818, 0.07873, 0.6364, 0.1575, 0.09091, 0.0, 0.04545, 0.07873, 0.1364, 0.07873, 0.2727, 0.0, 0.2273, 0.07873, 0.3182, 0.07873, 0.4545, 0.0, 0.4091, 0.07873, 0.5, 0.07873, 0.7273, 0.1575, 0.6364, 0.1575, 0.6818, 0.2362, 0.9091, 0.1575, 0.8182, 0.1575, 0.8636, 0.2362, 0.1818, 0.1575, 0.09091, 0.1575, 0.1364, 0.2362, 0.3636, 0.1575, 0.2727, 0.1575, 0.3182, 0.2362, 0.5455, 0.1575, 0.4545, 0.1575, 0.5, 0.2362, 0.7273, 0.1575, 0.6818, 0.2362, 0.7727, 0.2362, 0.9091, 0.1575, 0.8636, 0.2362, 0.9545, 0.2362, 0.1818, 0.1575, 0.1364, 0.2362, 0.2273, 0.2362, 0.3636, 0.1575, 0.3182, 0.2362, 0.4091, 0.2362, 0.5455, 0.1575, 0.5, 0.2362, 0.5909, 0.2362, 0.8182, 0.3149, 0.7273, 0.3149, 0.7727, 0.3937, 1.0, 0.3149, 0.9091, 0.3149, 0.9545, 0.3937, 0.2727, 0.3149, 0.1818, 0.3149, 0.2273, 0.3937, 0.4545, 0.3149, 0.3636, 0.3149, 0.4091, 0.3937, 0.6364, 0.3149, 0.5455, 0.3149, 0.5909, 0.3937, 0.5909, 0.3937, 0.5, 0.3937, 0.5455, 0.4724, 0.5909, 0.3937, 0.5455, 0.3149, 0.5, 0.3937, 0.5455, 0.3149, 0.4545, 0.3149, 0.5, 0.3937, 0.4091, 0.3937, 0.3182, 0.3937, 0.3636, 0.4724, 0.4091, 0.3937, 0.3636, 0.3149, 0.3182, 0.3937, 0.3636, 0.3149, 0.2727, 0.3149, 0.3182, 0.3937, 0.2273, 0.3937, 0.1364, 0.3937, 0.1818, 0.4724, 0.2273, 0.3937, 0.1818, 0.3149, 0.1364, 0.3937, 0.1818, 0.3149, 0.09091, 0.3149, 0.1364, 0.3937, 0.9545, 0.3937, 0.8636, 0.3937, 0.9091, 0.4724, 0.9545, 0.3937, 0.9091, 0.3149, 0.8636, 0.3937, 0.9091, 0.3149, 0.8182, 0.3149, 0.8636, 0.3937, 0.7727, 0.3937, 0.6818, 0.3937, 0.7273, 0.4724, 0.7727, 0.3937, 0.7273, 0.3149, 0.6818, 0.3937, 0.7273, 0.3149, 0.6364, 0.3149, 0.6818, 0.3937, 0.5909, 0.2362, 0.5455, 0.3149, 0.6364, 0.3149, 0.5909, 0.2362, 0.5, 0.2362, 0.5455, 0.3149, 0.5, 0.2362, 0.4545, 0.3149, 0.5455, 0.3149, 0.4091, 0.2362, 0.3636, 0.3149, 0.4545, 0.3149, 0.4091, 0.2362, 0.3182, 0.2362, 0.3636, 0.3149, 0.3182, 0.2362, 0.2727, 0.3149, 0.3636, 0.3149, 0.2273, 0.2362, 0.1818, 0.3149, 0.2727, 0.3149, 0.2273, 0.2362, 0.1364, 0.2362, 0.1818, 0.3149, 0.1364, 0.2362, 0.09091, 0.3149, 0.1818, 0.3149, 0.9545, 0.2362, 0.9091, 0.3149, 1.0, 0.3149, 0.9545, 0.2362, 0.8636, 0.2362, 0.9091, 0.3149, 0.8636, 0.2362, 0.8182, 0.3149, 0.9091, 0.3149, 0.7727, 0.2362, 0.7273, 0.3149, 0.8182, 0.3149, 0.7727, 0.2362, 0.6818, 0.2362, 0.7273, 0.3149, 0.6818, 0.2362, 0.6364, 0.3149, 0.7273, 0.3149, 0.5, 0.2362, 0.4091, 0.2362, 0.4545, 0.3149, 0.5, 0.2362, 0.4545, 0.1575, 0.4091, 0.2362, 0.4545, 0.1575, 0.3636, 0.1575, 0.4091, 0.2362, 0.3182, 0.2362, 0.2273, 0.2362, 0.2727, 0.3149, 0.3182, 0.2362, 0.2727, 0.1575, 0.2273, 0.2362, 0.2727, 0.1575, 0.1818, 0.1575, 0.2273, 0.2362, 0.1364, 0.2362, 0.04545, 0.2362, 0.09091, 0.3149, 0.1364, 0.2362, 0.09091, 0.1575, 0.04545, 0.2362, 0.09091, 0.1575, 0.0, 0.1575, 0.04545, 0.2362, 0.8636, 0.2362, 0.7727, 0.2362, 0.8182, 0.3149, 0.8636, 0.2362, 0.8182, 0.1575, 0.7727, 0.2362, 0.8182, 0.1575, 0.7273, 0.1575, 0.7727, 0.2362, 0.6818, 0.2362, 0.5909, 0.2362, 0.6364, 0.3149, 0.6818, 0.2362, 0.6364, 0.1575, 0.5909, 0.2362, 0.6364, 0.1575, 0.5455, 0.1575, 0.5909, 0.2362, 0.5, 0.07873, 0.4545, 0.1575, 0.5455, 0.1575, 0.5, 0.07873, 0.4091, 0.07873, 0.4545, 0.1575, 0.4091, 0.07873, 0.3636, 0.1575, 0.4545, 0.1575, 0.3182, 0.07873, 0.2727, 0.1575, 0.3636, 0.1575, 0.3182, 0.07873, 0.2273, 0.07873, 0.2727, 0.1575, 0.2273, 0.07873, 0.1818, 0.1575, 0.2727, 0.1575, 0.1364, 0.07873, 0.09091, 0.1575, 0.1818, 0.1575, 0.1364, 0.07873, 0.04545, 0.07873, 0.09091, 0.1575, 0.04545, 0.07873, 0.0, 0.1575, 0.09091, 0.1575, 0.6364, 0.1575, 0.5909, 0.07873, 0.5455, 0.1575, 0.6364, 0.1575, 0.6818, 0.07873, 0.5909, 0.07873, 0.6818, 0.07873, 0.6364, 0.0, 0.5909, 0.07873, 0.8636, 0.07873, 0.8182, 0.1575, 0.9091, 0.1575, 0.8636, 0.07873, 0.7727, 0.07873, 0.8182, 0.1575, 0.7727, 0.07873, 0.7273, 0.1575, 0.8182, 0.1575])
me_cube_002.materials.append(mat_muzzleflash)
me_cube_002.use_remesh_fix_poles = True
me_cube_002.use_remesh_preserve_attributes = False
me_cube_002.use_mirror_vertex_groups = False
me_cube_002.update()

# ---- objects
ob_rifle = bpy.data.objects.new('Rifle', me_cube_001)
ob_sight = bpy.data.objects.new('Sight', me_cube)
ob_aimcamera = bpy.data.objects.new('AimCamera', cam_camera)
ob_flash = bpy.data.objects.new('Flash', me_cube_002)
ob_firepoint = bpy.data.objects.new('FirePoint', None)

# ---- transforms, parenting, visibility, modifiers, constraints
ob_rifle.location = (0.0, 0.0, 0.0)
ob_rifle.lineart.crease_threshold = 0.0
_m = ob_rifle.modifiers.new('Mirror', 'MIRROR')
_m.use_clip = True
ob_sight.location = (-0.0004871, -0.0611, 0.1614)
ob_sight.lineart.crease_threshold = 0.0
ob_aimcamera.parent = ob_sight
ob_aimcamera.matrix_parent_inverse = Matrix(((1.0, -0.0, 0.0, 0.0004871), (-0.0, 1.0, -0.0, 0.0611), (-0.0, 0.0, 1.0, -0.1614), (-0.0, 0.0, -0.0, 1.0)))
ob_aimcamera.location = (-0.0004871, 0.08421, 0.172)
ob_aimcamera.rotation_euler = (1.571, -0.0, -3.142)
ob_aimcamera.lineart.crease_threshold = 0.0
ob_flash.location = (-0.007258, -0.6266, 0.09407)
ob_flash.lineart.crease_threshold = 0.0
ob_firepoint.location = (-0.007258, -0.7913, 0.09407)
ob_firepoint.lineart.crease_threshold = 0.0

# ---- collection membership
scene.collection.objects.link(ob_rifle)
scene.collection.objects.link(ob_sight)
scene.collection.objects.link(ob_aimcamera)
scene.collection.objects.link(ob_flash)
scene.collection.objects.link(ob_firepoint)

# ---- scene / render settings (as saved in the file)
scene.camera = ob_aimcamera
scene.frame_start = 0; scene.frame_end = 24; scene.frame_set(0)
scene.render.engine = 'CYCLES'
scene.render.resolution_percentage = 50
scene.render.fps = 30
scene.render.dither_intensity = 0.0
scene.cycles.use_denoising = False
scene.cycles.samples = 128
scene.cycles.sampling_pattern = 'TABULATED_SOBOL'
scene.cycles.use_adaptive_sampling = False
scene.cycles.use_light_tree = False
scene.view_settings.view_transform = 'Standard'
bpy.context.view_layer.update()
